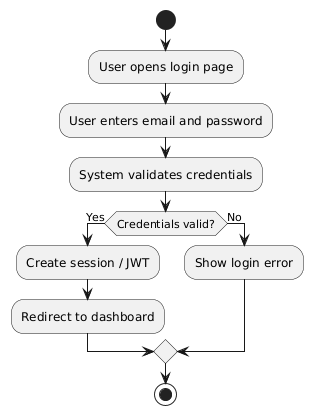

The diagram above was rendered by PlantUML. Its source (embedded in the PNG):
@startuml
start
:User opens login page;
:User enters email and password;
:System validates credentials;
if (Credentials valid?) then (Yes)
  :Create session / JWT;
  :Redirect to dashboard;
else (No)
  :Show login error;
endif
stop
@enduml